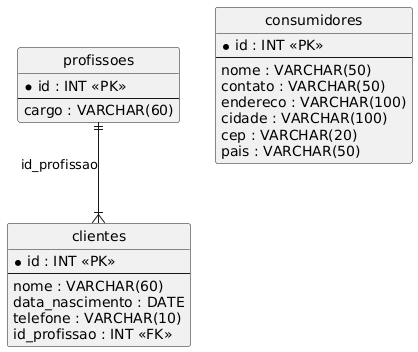

The diagram above was rendered by PlantUML. Its source (embedded in the PNG):
@startuml
hide circle
skinparam linetype ortho

entity "profissoes" as profissoes {
  * id : INT <<PK>>
  --
  cargo : VARCHAR(60)
}

entity "clientes" as clientes {
  * id : INT <<PK>>
  --
  nome : VARCHAR(60)
  data_nascimento : DATE
  telefone : VARCHAR(10)
  id_profissao : INT <<FK>>
}

entity "consumidores" as consumidores {
  * id : INT <<PK>>
  --
  nome : VARCHAR(50)
  contato : VARCHAR(50)
  endereco : VARCHAR(100)
  cidade : VARCHAR(100)
  cep : VARCHAR(20)
  pais : VARCHAR(50)
}

profissoes ||--|{ clientes : "id_profissao"
@enduml